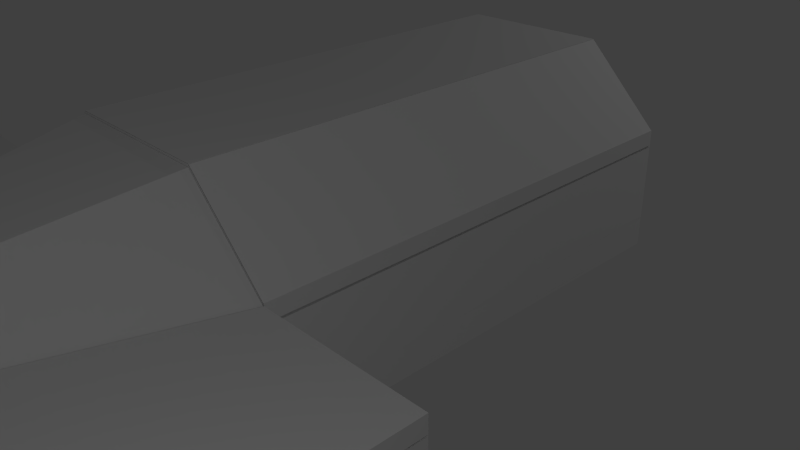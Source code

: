 # Source: spaceship_hull_complete.blend  (saved by Blender 2.72.0; exported with 4.5.12 LTS)
import bpy
from mathutils import Matrix  # noqa: F401  (used for matrix-valued properties, if any)

bpy.ops.wm.read_factory_settings(use_empty=True)
scene = bpy.context.scene
scene.name = 'Scene'

# ---- collections
col_collection_1 = bpy.data.collections.new('Collection 1'); scene.collection.children.link(col_collection_1)

# ---- materials (node trees are filled in below, after node groups)
mat_back_bridge_attach = bpy.data.materials.new('back_bridge_attach')
mat_back_bridge_attach.alpha_threshold = 0.0
mat_back_bridge_attach.use_transparent_shadow = False
mat_back_bridge_attach.roughness = 0.5
mat_cover_dec = bpy.data.materials.new('cover_dec')
mat_cover_dec.alpha_threshold = 0.0
mat_cover_dec.use_transparent_shadow = False
mat_cover_dec.roughness = 0.5
mat_cover_dec.line_color = (0.0, 0.0, 0.0, 1.0)
mat_bridge_cover = bpy.data.materials.new('bridge_cover')
mat_bridge_cover.alpha_threshold = 0.0
mat_bridge_cover.use_transparent_shadow = False
mat_bridge_cover.roughness = 0.5
mat_bridge_cover.line_color = (0.0, 0.0, 0.0, 1.0)

# ---- material node trees

# ---- world
world_world = bpy.data.worlds.new('World'); scene.world = world_world
world_world.color = (0.05088, 0.05088, 0.05088)
world_world.use_sun_shadow = False
world_world.sun_shadow_jitter_overblur = 0.0
world_world.cycles.sampling_method = 'MANUAL'
world_world.cycles.sample_map_resolution = 256

# ---- cameras
cam_camera = bpy.data.cameras.new('Camera')
cam_camera.clip_end = 100.0
cam_camera.lens = 35.0
cam_camera.sensor_width = 32.0
cam_camera.sensor_height = 18.0
cam_camera.ortho_scale = 7.314
cam_camera.dof.focus_distance = 0.0
cam_camera.dof.aperture_fstop = 128.0

# ---- lights
light_lamp_001 = bpy.data.lights.new('Lamp.001', 'POINT')
light_lamp_001.transmission_factor = 0.0
light_lamp_001.cutoff_distance = 30.0
light_lamp_001.energy = 100.0
light_lamp_001.shadow_buffer_clip_start = 1.001
light_lamp_001.shadow_soft_size = 0.1
light_lamp_001.shadow_maximum_resolution = 0.006
light_lamp_001.use_absolute_resolution = True
light_lamp_001.cycles.use_multiple_importance_sampling = False
light_lamp = bpy.data.lights.new('Lamp', 'POINT')
light_lamp.transmission_factor = 0.0
light_lamp.cutoff_distance = 30.0
light_lamp.energy = 100.0
light_lamp.shadow_buffer_clip_start = 1.001
light_lamp.shadow_soft_size = 0.1
light_lamp.shadow_maximum_resolution = 0.006
light_lamp.use_absolute_resolution = True
light_lamp.cycles.use_multiple_importance_sampling = False

# ---- meshes
me_cube_033 = bpy.data.meshes.new('Cube.033')
me_cube_033.from_pydata([(0.9883, 1.0, 19.23), (-1.012, 1.0, 19.23), (-1.042, -1.004, 9.22), (0.7909, -1.004, 9.22)], [], [(3, 0, 1, 2)])
_uv = me_cube_033.uv_layers.new(name='UVMap')
_uv.uv.foreach_set('vector', [0.08374, 0.9995, 0.0, 0.0, 1.0, 0.0005752, 1.0, 1.0])
me_cube_033.materials.append(mat_back_bridge_attach)
me_cube_033.use_remesh_preserve_volume = False
me_cube_033.use_remesh_preserve_attributes = False
me_cube_033.use_mirror_vertex_groups = False
me_cube_033.update()
me_cube_032 = bpy.data.meshes.new('Cube.032')
me_cube_032.from_pydata([(-1.0, 1.0, -1.337), (1.0, 1.0, -1.337), (-1.042, -1.004, 8.663), (0.7909, -1.004, 8.663)], [], [(0, 1, 3, 2)])
_uv = me_cube_032.uv_layers.new(name='UVMap')
_uv.uv.foreach_set('vector', [1.0, 0.9992, 0.0, 1.0, 0.08374, 0.0007329, 1.0, 0.0])
me_cube_032.materials.append(mat_back_bridge_attach)
me_cube_032.use_remesh_preserve_volume = False
me_cube_032.use_remesh_preserve_attributes = False
me_cube_032.use_mirror_vertex_groups = False
me_cube_032.update()
me_cube_031 = bpy.data.meshes.new('Cube.031')
me_cube_031.from_pydata([(0.003271, -1.0, -1.0), (0.00327, -1.0, 1.0), (-0.4982, 1.0, -1.0), (-0.4982, 1.0, 1.0)], [], [(3, 1, 0, 2)])
_uv = me_cube_031.uv_layers.new(name='UVMap')
_uv.uv.foreach_set('vector', [3.278e-07, 1.0, 0.0, 3.18e-07, 1.0, 0.0, 1.0, 1.0])
me_cube_031.materials.append(mat_back_bridge_attach)
me_cube_031.use_remesh_preserve_volume = False
me_cube_031.use_remesh_preserve_attributes = False
me_cube_031.use_mirror_vertex_groups = False
me_cube_031.update()
me_cube_030 = bpy.data.meshes.new('Cube.030')
me_cube_030.from_pydata([(0.003301, -1.0, -1.0), (0.0033, -1.0, 1.0), (0.5023, 1.0, -1.0), (0.5023, 1.0, 1.0)], [], [(1, 3, 2, 0)])
_uv = me_cube_030.uv_layers.new(name='UVMap')
_uv.uv.foreach_set('vector', [1.788e-07, 1.0, 0.0, 3.47e-07, 1.0, 0.0, 1.0, 1.0])
me_cube_030.materials.append(mat_back_bridge_attach)
me_cube_030.use_remesh_preserve_volume = False
me_cube_030.use_remesh_preserve_attributes = False
me_cube_030.use_mirror_vertex_groups = False
me_cube_030.update()
me_cube_029 = bpy.data.meshes.new('Cube.029')
me_cube_029.from_pydata([(1.308, 1.841, -1.0), (1.308, 1.957, 1.0), (1.308, 3.629, -29.01), (1.308, 3.629, 0.988), (1.308, 3.292, -29.01), (1.308, 3.292, -1.011)], [], [(1, 0, 5, 4, 2, 3)])
_uv = me_cube_029.uv_layers.new(name='UVMap')
_uv.uv.foreach_set('vector', [0.06455, 1.0, 0.0, 0.9334, 0.8113, 0.933, 0.8113, 0.0, 1.0, 0.0, 1.0, 0.9996])
me_cube_029.materials.append(mat_back_bridge_attach)
me_cube_029.use_remesh_preserve_volume = False
me_cube_029.use_remesh_preserve_attributes = False
me_cube_029.use_mirror_vertex_groups = False
me_cube_029.update()
me_cube_028 = bpy.data.meshes.new('Cube.028')
me_cube_028.from_pydata([(-1.333, -0.7716, -1.0), (-1.333, -0.6562, 1.0), (-1.333, 1.003, -29.01), (-1.333, 1.003, 0.988), (-1.333, 0.6659, -29.01), (-1.333, 0.6659, -1.011)], [], [(1, 3, 2, 4, 5, 0)])
_uv = me_cube_028.uv_layers.new(name='UVMap')
_uv.uv.foreach_set('vector', [0.06503, 0.0, 1.0, 0.0004006, 1.0, 1.0, 0.8099, 1.0, 0.8099, 0.06701, 0.0, 0.06664])
me_cube_028.materials.append(mat_back_bridge_attach)
me_cube_028.use_remesh_preserve_volume = False
me_cube_028.use_remesh_preserve_attributes = False
me_cube_028.use_mirror_vertex_groups = False
me_cube_028.update()
me_cube_027 = bpy.data.meshes.new('Cube.027')
me_cube_027.from_pydata([(-0.9962, -1.001, 17.01), (1.004, -1.001, 17.01), (-0.9962, -1.001, 19.01), (-1.0, -1.001, -1.0), (-1.0, -1.001, 1.0), (1.0, -1.001, 1.0), (1.798, -1.001, 19.0), (1.798, -1.001, -1.003)], [], [(2, 6, 7, 3, 4, 5, 1, 0)])
_uv = me_cube_027.uv_layers.new(name='UVMap')
_uv.uv.foreach_set('vector', [0.001355, 0.0, 1.0, 0.0005973, 1.0, 1.0, 1.278e-07, 0.9999, 0.0, 0.8999, 0.7147, 0.8999, 0.7161, 0.09994, 0.001355, 0.09994])
me_cube_027.materials.append(mat_back_bridge_attach)
me_cube_027.use_remesh_preserve_volume = False
me_cube_027.use_remesh_preserve_attributes = False
me_cube_027.use_mirror_vertex_groups = False
me_cube_027.update()
me_cube_026 = bpy.data.meshes.new('Cube.026')
me_cube_026.from_pydata([(-1.333, -0.7724, -1.0), (-1.333, -0.6548, 1.0), (-1.333, 1.003, -29.01), (-1.333, 1.003, 0.988), (-1.333, 0.6659, -29.01), (-1.333, 0.6659, -1.011)], [], [(1, 0, 5, 4, 2, 3)])
_uv = me_cube_026.uv_layers.new(name='UVMap')
_uv.uv.foreach_set('vector', [0.06623, 1.0, 0.0, 0.9334, 0.8099, 0.933, 0.8099, 0.0, 1.0, 0.0, 1.0, 0.9996])
me_cube_026.materials.append(mat_back_bridge_attach)
me_cube_026.use_remesh_preserve_volume = False
me_cube_026.use_remesh_preserve_attributes = False
me_cube_026.use_mirror_vertex_groups = False
me_cube_026.update()
me_cube_025 = bpy.data.meshes.new('Cube.025')
me_cube_025.from_pydata([(-1.333, -0.7791, -1.0), (-1.333, -0.6627, 1.0), (-1.333, 1.003, -29.01), (-1.333, 1.003, 0.988), (-1.333, 0.6659, -29.01), (-1.333, 0.6659, -1.011)], [], [(1, 3, 2, 4, 5, 0)])
_uv = me_cube_025.uv_layers.new(name='UVMap')
_uv.uv.foreach_set('vector', [0.06533, 0.0, 1.0, 0.0004006, 1.0, 1.0, 0.8107, 1.0, 0.8107, 0.06701, 0.0, 0.06664])
me_cube_025.materials.append(mat_back_bridge_attach)
me_cube_025.use_remesh_preserve_volume = False
me_cube_025.use_remesh_preserve_attributes = False
me_cube_025.use_mirror_vertex_groups = False
me_cube_025.update()
me_cube_023 = bpy.data.meshes.new('Cube.023')
me_cube_023.from_pydata([(0.8649, -0.8802, 8.422), (0.8684, -0.8802, 9.599), (0.8706, -1.0, 9.009)], [], [(1, 0, 2)])
_uv = me_cube_023.uv_layers.new(name='UVMap')
_uv.uv.foreach_set('vector', [1.0, 0.0, 1.0, 1.0, 0.0, 0.5015])
me_cube_023.materials.append(mat_back_bridge_attach)
me_cube_023.use_remesh_preserve_volume = False
me_cube_023.use_remesh_preserve_attributes = False
me_cube_023.use_mirror_vertex_groups = False
me_cube_023.update()
me_cube_018 = bpy.data.meshes.new('Cube.018')
me_cube_018.from_pydata([(0.8649, -0.8802, 8.422), (0.8684, -0.8802, 9.599), (0.8706, -1.0, 9.009)], [], [(1, 2, 0)])
_uv = me_cube_018.uv_layers.new(name='UVMap')
_uv.uv.foreach_set('vector', [1.0, 1.0, 0.0, 0.4985, 1.0, 0.0])
me_cube_018.materials.append(mat_back_bridge_attach)
me_cube_018.use_remesh_preserve_volume = False
me_cube_018.use_remesh_preserve_attributes = False
me_cube_018.use_mirror_vertex_groups = False
me_cube_018.update()
me_cube_017 = bpy.data.meshes.new('Cube.017')
me_cube_017.from_pydata([(-1.607, -5.738, -1.0), (-1.607, -3.738, -1.0), (-1.607, -5.738, 1.0), (-1.607, -3.738, 1.0)], [], [(2, 3, 1, 0)])
_uv = me_cube_017.uv_layers.new(name='UVMap')
_uv.uv.foreach_set('vector', [1.192e-07, 1.0, 0.0, 4.768e-07, 1.0, 0.0, 1.0, 1.0])
me_cube_017.materials.append(mat_back_bridge_attach)
me_cube_017.use_remesh_preserve_volume = False
me_cube_017.use_remesh_preserve_attributes = False
me_cube_017.use_mirror_vertex_groups = False
me_cube_017.update()
me_cube_016 = bpy.data.meshes.new('Cube.016')
me_cube_016.from_pydata([(-1.607, -5.738, -1.0), (-1.607, -3.738, -1.0), (-1.607, -5.738, 1.0), (-1.607, -3.738, 1.0)], [], [(2, 3, 1, 0)])
_uv = me_cube_016.uv_layers.new(name='UVMap')
_uv.uv.foreach_set('vector', [1.192e-07, 1.0, 0.0, 4.768e-07, 1.0, 0.0, 1.0, 1.0])
me_cube_016.materials.append(mat_back_bridge_attach)
me_cube_016.use_remesh_preserve_volume = False
me_cube_016.use_remesh_preserve_attributes = False
me_cube_016.use_mirror_vertex_groups = False
me_cube_016.update()
me_cube_012 = bpy.data.meshes.new('Cube.012')
me_cube_012.from_pydata([(-0.9964, 1.002, -0.9955), (-11.0, 1.002, 4.004), (-7.002, 1.002, 4.003), (-10.99, 1.002, 14.0), (-1.012, 1.002, 17.01), (0.9883, 1.002, 17.01), (1.0, 1.002, -1.0), (0.9883, 1.002, 19.01), (1.0, 1.002, 1.0), (-1.012, 1.002, 19.01), (-6.943, 1.002, 14.03), (-0.9964, 1.002, 1.003)], [], [(5, 4, 10, 2, 11, 8, 6, 0, 1, 3, 9, 7)])
_uv = me_cube_012.uv_layers.new(name='UVMap')
_uv.uv.foreach_set('vector', [0.9999, 0.1, 0.8331, 0.09995, 0.3385, 0.2488, 0.333, 0.7497, 0.8336, 0.8999, 1.0, 0.9001, 0.9999, 1.0, 0.8334, 0.9997, 0.0, 0.7495, 0.00101, 0.2501, 0.8333, 0.0, 1.0, 6.463e-05])
me_cube_012.materials.append(mat_back_bridge_attach)
me_cube_012.use_remesh_preserve_volume = False
me_cube_012.use_remesh_preserve_attributes = False
me_cube_012.use_mirror_vertex_groups = False
me_cube_012.update()
me_cube_011 = bpy.data.meshes.new('Cube.011')
me_cube_011.from_pydata([(-0.9774, -1.002, 18.99), (-0.9774, -1.002, 17.0), (-6.991, -1.002, 14.0), (-6.991, -1.002, 3.997), (-10.99, -1.002, 14.0), (-10.99, -1.002, 3.997), (-1.0, -1.002, -1.0), (1.0, -1.002, -1.0), (-1.0, -1.002, 1.0), (1.0, -1.002, 1.0), (0.9883, -1.002, 17.01), (0.9883, -1.002, 19.01)], [], [(2, 1, 10, 11, 0, 4, 5, 6, 7, 9, 8, 3)])
_uv = me_cube_011.uv_layers.new(name='UVMap')
_uv.uv.foreach_set('vector', [0.3342, 0.7498, 0.8359, 0.8994, 0.9999, 0.9, 1.0, 1.0, 0.836, 0.999, 0.0005399, 0.7499, 0.0, 0.2501, 0.8331, 6.467e-05, 0.9999, 0.0, 1.0, 0.09995, 0.8332, 0.1, 0.3336, 0.25])
me_cube_011.materials.append(mat_back_bridge_attach)
me_cube_011.use_remesh_preserve_volume = False
me_cube_011.use_remesh_preserve_attributes = False
me_cube_011.use_mirror_vertex_groups = False
me_cube_011.update()
me_cube_010 = bpy.data.meshes.new('Cube.010')
me_cube_010.from_pydata([(-0.9962, -1.001, 17.01), (1.004, -1.001, 17.01), (-0.9962, -1.001, 19.01), (-1.0, -1.001, -1.0), (-1.0, -1.001, 1.0), (1.0, -1.001, 1.0), (1.798, -1.001, 19.0), (1.798, -1.001, -1.003)], [], [(2, 0, 1, 5, 4, 3, 7, 6)])
_uv = me_cube_010.uv_layers.new(name='UVMap')
_uv.uv.foreach_set('vector', [0.001356, 1.0, 0.001356, 0.9001, 0.7161, 0.9001, 0.7147, 0.1001, 0.0, 0.1001, 0.0, 0.0001377, 1.0, 0.0, 1.0, 0.9994])
me_cube_010.materials.append(mat_back_bridge_attach)
me_cube_010.use_remesh_preserve_volume = False
me_cube_010.use_remesh_preserve_attributes = False
me_cube_010.use_mirror_vertex_groups = False
me_cube_010.update()
me_cube_009 = bpy.data.meshes.new('Cube.009')
me_cube_009.from_pydata([(1.189, 1.0, -1.0), (1.189, -1.0, -1.0), (1.189, 1.0, 1.0), (1.189, -1.0, 1.0)], [], [(2, 3, 1, 0)])
_uv = me_cube_009.uv_layers.new(name='UVMap')
_uv.uv.foreach_set('vector', [1.0, 1.0, 0.0, 1.0, 0.0, 5.96e-08, 1.0, 0.0])
me_cube_009.materials.append(mat_back_bridge_attach)
me_cube_009.use_remesh_preserve_volume = False
me_cube_009.use_remesh_preserve_attributes = False
me_cube_009.use_mirror_vertex_groups = False
me_cube_009.update()
me_cube_008 = bpy.data.meshes.new('Cube.008')
me_cube_008.from_pydata([(1.186, 1.0, 17.01), (1.186, -1.0, 17.01), (1.186, 1.0, 19.01), (1.186, -1.0, 19.01)], [], [(2, 3, 1, 0)])
_uv = me_cube_008.uv_layers.new(name='UVMap')
_uv.uv.foreach_set('vector', [0.0, 1.0, 9.537e-07, 0.0, 1.0, 2.98e-08, 1.0, 1.0])
me_cube_008.materials.append(mat_back_bridge_attach)
me_cube_008.use_remesh_preserve_volume = False
me_cube_008.use_remesh_preserve_attributes = False
me_cube_008.use_mirror_vertex_groups = False
me_cube_008.update()
me_cube_007 = bpy.data.meshes.new('Cube.007')
me_cube_007.from_pydata([(-1.035, -1.0, 17.01), (-1.035, 1.0, 17.01), (-1.035, -1.0, 19.01), (-1.035, 1.0, 19.01)], [], [(2, 3, 1, 0)])
_uv = me_cube_007.uv_layers.new(name='UVMap')
_uv.uv.foreach_set('vector', [0.0, 1.0, 0.0, 8.941e-08, 1.0, 0.0, 1.0, 1.0])
me_cube_007.materials.append(mat_back_bridge_attach)
me_cube_007.use_remesh_preserve_volume = False
me_cube_007.use_remesh_preserve_attributes = False
me_cube_007.use_mirror_vertex_groups = False
me_cube_007.update()
me_cube_006 = bpy.data.meshes.new('Cube.006')
me_cube_006.from_pydata([(-1.13, -1.0, -1.0), (-1.13, 1.0, -1.0), (-1.13, -1.0, 1.0), (-1.13, 1.0, 1.0)], [], [(2, 3, 1, 0)])
_uv = me_cube_006.uv_layers.new(name='UVMap')
_uv.uv.foreach_set('vector', [1.192e-07, 1.0, 0.0, 1.192e-07, 1.0, 0.0, 1.0, 1.0])
me_cube_006.materials.append(mat_back_bridge_attach)
me_cube_006.use_remesh_preserve_volume = False
me_cube_006.use_remesh_preserve_attributes = False
me_cube_006.use_mirror_vertex_groups = False
me_cube_006.update()
me_cube_005 = bpy.data.meshes.new('Cube.005')
me_cube_005.from_pydata([(-0.944, -0.9254, -4.291), (-0.944, 0.0746, -4.291), (-0.444, -0.9254, -4.291)], [], [(2, 0, 1)])
_uv = me_cube_005.uv_layers.new(name='UVMap')
_uv.uv.foreach_set('vector', [1.0, 1.0, 0.0, 1.0, 0.0, 0.0])
me_cube_005.materials.append(mat_cover_dec)
me_cube_005.use_remesh_preserve_volume = False
me_cube_005.use_remesh_preserve_attributes = False
me_cube_005.use_mirror_vertex_groups = False
me_cube_005.update()
me_cube_003 = bpy.data.meshes.new('Cube.003')
me_cube_003.from_pydata([(-0.944, -0.9254, -4.291), (-0.944, 0.0746, -4.291), (-0.444, -0.9254, -4.291)], [], [(2, 1, 0)])
_uv = me_cube_003.uv_layers.new(name='UVMap')
_uv.uv.foreach_set('vector', [0.0, 1.0, 1.0, 0.0, 1.0, 1.0])
me_cube_003.materials.append(mat_cover_dec)
me_cube_003.use_remesh_preserve_volume = False
me_cube_003.use_remesh_preserve_attributes = False
me_cube_003.use_mirror_vertex_groups = False
me_cube_003.update()
me_cube_022 = bpy.data.meshes.new('Cube.022')
me_cube_022.from_pydata([(-1.0, -1.0, -1.0), (-1.0, 1.0, -1.0), (-1.0, -1.0, 1.0), (-1.0, 1.0, 1.0), (0.0, -1.0, -1.0), (-5.364e-07, -1.0, 1.0), (-0.5015, 1.0, -1.0), (-0.5015, 1.0, 1.0)], [], [(4, 5, 2, 0), (0, 2, 3, 1), (7, 6, 1, 3), (7, 5, 4, 6), (6, 4, 0, 1), (7, 3, 2, 5)])
_uv = me_cube_022.uv_layers.new(name='UVMap')
_uv.uv.foreach_set('vector', [0.5, 0.9848, 0.5, 0.4924, 0.75, 0.4924, 0.75, 0.9848, 1.0, 0.4924, 0.5, 0.4924, 0.5, 1.321e-07, 1.0, 0.0, 0.3746, 0.5076, 0.3746, 1.0, 0.25, 1.0, 0.25, 0.5076, 1.639e-07, 0.5076, 0.0, 1.761e-07, 0.5, 0.0, 0.5, 0.5076, 0.8746, 0.4924, 1.0, 0.9848, 0.75, 0.9848, 0.75, 0.4924, 0.1246, 1.0, 0.0, 1.0, 2.98e-08, 0.5076, 0.25, 0.5076])
me_cube_022.materials.append(mat_bridge_cover)
me_cube_022.use_remesh_preserve_volume = False
me_cube_022.use_remesh_preserve_attributes = False
me_cube_022.use_mirror_vertex_groups = False
me_cube_022.update()
me_cube_021 = bpy.data.meshes.new('Cube.021')
me_cube_021.from_pydata([(1.0, 1.0, -1.0), (1.0, -1.0, -1.0), (1.0, 1.0, 1.0), (1.0, -1.0, 1.0), (0.005174, -1.0, -1.0), (0.005174, -1.0, 1.0), (0.5042, 1.0, -1.0), (0.5042, 1.0, 1.0)], [], [(0, 2, 3, 1), (1, 3, 5, 4), (2, 0, 6, 7), (5, 7, 6, 4), (0, 1, 4, 6), (2, 7, 5, 3)])
_uv = me_cube_021.uv_layers.new(name='UVMap')
_uv.uv.foreach_set('vector', [1.0, 0.4925, 0.5, 0.4925, 0.5, 0.0, 1.0, 2.935e-08, 0.7487, 0.4925, 0.7487, 0.9849, 0.5, 0.9849, 0.5, 0.4925, 0.3727, 0.5075, 0.3727, 1.0, 0.2487, 1.0, 0.2487, 0.5075, 8.941e-08, 0.5075, 0.0, 1.468e-07, 0.5, 0.0, 0.5, 0.5075, 0.9974, 0.4925, 0.9974, 0.9849, 0.7487, 0.9849, 0.8735, 0.4925, 0.2487, 1.0, 0.1248, 1.0, 0.0, 0.5075, 0.2487, 0.5075])
me_cube_021.materials.append(mat_bridge_cover)
me_cube_021.use_remesh_preserve_volume = False
me_cube_021.use_remesh_preserve_attributes = False
me_cube_021.use_mirror_vertex_groups = False
me_cube_021.update()
me_cube_020 = bpy.data.meshes.new('Cube.020')
me_cube_020.from_pydata([(-6.991, 1.0, 14.0), (-0.9964, 1.0, 1.003), (-0.9964, 1.0, -0.9975), (-1.0, 1.0, 1.0), (-11.0, 1.0, 4.003), (-11.0, 1.0, 4.003), (-7.002, 1.0, 4.003), (-10.99, 1.0, 14.0), (-0.9964, 1.0, -0.9955), (-1.0, 1.0, -1.0), (-6.991, 1.0, 14.0), (-11.0, 1.0, 4.004), (-0.9774, 1.0, 17.0), (-0.9774, 1.0, 18.99), (-0.9774, 1.0, 18.99), (-0.9774, 1.0, 17.0), (-7.002, 1.0, 4.003), (-0.9774, 1.0, 17.0), (-1.0, 1.0, -1.0), (-0.9774, 1.0, 18.99), (-10.94, 1.0, 14.03), (-6.943, 1.0, 14.03), (-10.99, 1.0, 14.0), (-6.943, 1.0, 14.03), (-0.9964, 1.0, -0.9975), (-6.991, 1.0, 14.0), (-7.002, 1.0, 4.003), (-1.012, 1.0, 17.01), (-6.991, 1.0, 3.997), (-10.99, 1.0, 14.0), (-11.0, 1.0, 4.003), (1.0, 1.0, -1.0), (-10.99, 1.0, 3.997), (-7.002, 1.0, 4.003), (-1.0, 1.0, -1.0), (1.0, 1.0, -1.0), (-0.9964, 1.0, -0.9975), (-1.0, 1.0, -1.0), (-1.0, 1.0, 1.0), (1.0, 1.0, 1.0), (-0.9774, 1.0, 17.0), (-10.99, 1.0, 14.0), (-1.012, 1.0, 17.01), (0.9883, 1.0, 17.01), (-6.991, 1.0, 14.0), (-1.012, 1.0, 17.01), (-1.012, 1.0, 19.01), (0.9883, 1.0, 19.01), (0.9883, 1.0, 17.01), (1.0, 1.0, -1.0), (0.9883, 1.0, 19.01), (1.0, 1.0, 1.0), (-0.9774, 1.0, 18.99), (-1.012, 1.0, 19.01), (0.9883, 1.0, 19.01), (-1.0, 1.0, 1.0), (1.0, 1.0, 1.0), (-0.9964, 1.0, -0.9975), (-10.94, 1.0, 14.03), (-10.99, 1.0, 3.997), (-11.0, 1.0, 4.003), (-6.943, 1.0, 14.03), (-0.9774, 1.0, 18.99), (-0.9964, 1.0, 1.003), (-10.94, 1.0, 14.03), (-10.99, 1.0, 14.0), (-6.991, 1.0, 3.997), (0.9883, 1.0, 17.01), (-10.99, 1.0, 3.997), (-11.0, 1.0, 4.003), (-1.012, 1.0, 17.01), (0.9883, 1.0, 17.01), (1.0, 1.0, -1.0), (0.9883, 1.0, 19.01), (1.0, 1.0, 1.0), (-0.9774, 1.0, 18.99), (-1.012, 1.0, 19.01), (-1.0, 1.0, 1.0), (-10.94, 1.0, 14.03), (-10.99, 1.0, 3.997), (-6.943, 1.0, 14.03), (-0.9964, 1.0, 1.003), (-6.991, 1.0, 3.997), (-7.002, 1.0, 4.003), (-0.9964, 1.0, -0.9975), (-1.0, 1.0, -1.0), (-0.9774, 1.0, 17.0), (-10.99, 1.0, 14.0), (-6.991, 1.0, 14.0), (-11.0, 1.0, 4.003), (-1.012, 1.0, 17.01), (0.9883, 1.0, 17.01), (1.0, 1.0, -1.0), (0.9883, 1.0, 19.01), (1.0, 1.0, 1.0), (-0.9774, 1.0, 18.99), (-1.012, 1.0, 19.01), (-1.0, 1.0, 1.0), (-10.94, 1.0, 14.03), (-10.99, 1.0, 3.997), (-6.943, 1.0, 14.03), (-0.9964, 1.0, 1.003), (-6.991, 1.0, 3.997), (-1.042, -1.004, 9.0), (0.7909, -1.004, 9.0)], [(60, 4), (6, 16), (21, 20), (62, 19), (65, 22), (25, 10), (83, 99), (95, 103), (94, 101)], [(56, 51, 55, 3), (31, 49, 51, 56), (75, 40, 86, 95), (29, 32, 68, 65), (14, 52, 58, 20), (50, 48, 71, 73), (39, 35, 31, 56), (23, 61, 12, 17), (80, 78, 98, 100), (20, 58, 61, 23), (9, 18, 49, 31), (34, 38, 3, 9), (43, 47, 54, 67), (7, 0, 44, 41), (66, 59, 79, 82), (40, 80, 100, 86), (37, 77, 97, 85), (49, 18, 37, 72), (42, 43, 67, 27), (53, 50, 73, 76), (63, 24, 36, 81), (30, 26, 33, 69), (52, 12, 40, 75), (45, 53, 76, 70), (70, 76, 96, 90), (46, 53, 45, 42), (58, 52, 75, 78), (24, 30, 69, 36), (42, 45, 48, 43), (17, 12, 52, 14), (43, 48, 50, 47), (0, 66, 82, 44), (35, 34, 9, 31), (29, 7, 59, 32), (47, 50, 53, 46), (28, 66, 0, 25), (5, 30, 24, 2), (3, 55, 18, 9), (51, 49, 72, 74), (2, 24, 63, 1), (14, 20, 64, 62), (6, 26, 30, 5), (38, 39, 56, 3), (5, 2, 57, 60), (25, 0, 7, 29), (32, 59, 66, 28), (1, 63, 26, 6), (12, 61, 80, 40), (26, 63, 81, 33), (48, 45, 70, 71), (59, 7, 41, 79), (61, 58, 78, 80), (18, 55, 77, 37), (55, 51, 74, 77), (96, 93, 91, 90), (95, 86, 100, 98), (101, 84, 89, 83), (97, 94, 92, 85), (41, 44, 88, 87), (76, 73, 93, 96), (74, 72, 92, 94), (82, 79, 99, 102), (36, 69, 89, 84), (79, 41, 87, 99), (78, 75, 95, 98), (71, 70, 90, 91), (77, 74, 94, 97), (44, 82, 102, 88), (73, 71, 91, 93), (72, 37, 85, 92), (69, 33, 83, 89), (81, 36, 84, 101), (33, 81, 101, 83), (100, 83, 89, 98), (86, 103, 88), (103, 99, 85), (103, 101, 83), (88, 103, 83), (98, 89, 103), (103, 96, 98), (91, 93, 104), (103, 86, 91, 104), (104, 93, 96, 103), (85, 97, 103), (94, 97, 103, 104), (85, 92, 104, 103), (104, 92, 94)])
_uv = me_cube_020.uv_layers.new(name='UVMap')
_uv.uv.foreach_set('vector', [0.0, 0.0, 0.0, 0.0, 0.0, 0.0, 0.0, 0.0, 0.0, 0.0, 0.0, 0.0, 0.0, 0.0, 0.0, 0.0, 0.0, 0.0, 0.0, 0.0, 0.0, 0.0, 0.0, 0.0, 0.0, 0.0, 0.0, 0.0, 0.0, 0.0, 0.0, 0.0, 0.0, 0.0, 0.0, 0.0, 0.0, 0.0, 0.0, 0.0, 0.0, 0.0, 0.0, 0.0, 0.0, 0.0, 0.0, 0.0, 0.0, 0.0, 0.0, 0.0, 0.0, 0.0, 0.0, 0.0, 0.0, 0.0, 0.0, 0.0, 0.0, 0.0, 0.0, 0.0, 0.0, 0.0, 0.0, 0.0, 0.0, 0.0, 0.0, 0.0, 0.0, 0.0, 0.0, 0.0, 0.0, 0.0, 0.0, 0.0, 0.0, 0.0, 0.0, 0.0, 0.0, 0.0, 0.0, 0.0, 0.0, 0.0, 0.0, 0.0, 0.0, 0.0, 0.0, 0.0, 0.0, 0.0, 0.0, 0.0, 0.0, 0.0, 0.0, 0.0, 0.0, 0.0, 0.0, 0.0, 0.0, 0.0, 0.0, 0.0, 0.0, 0.0, 0.0, 0.0, 0.0, 0.0, 0.0, 0.0, 0.0, 0.0, 0.0, 0.0, 0.0, 0.0, 0.0, 0.0, 0.0, 0.0, 0.0, 0.0, 0.0, 0.0, 0.0, 0.0, 0.0, 0.0, 0.0, 0.0, 0.0, 0.0, 0.0, 0.0, 0.0, 0.0, 0.0, 0.0, 0.0, 0.0, 0.0, 0.0, 0.0, 0.0, 0.0, 0.0, 0.0, 0.0, 0.0, 0.0, 0.0, 0.0, 0.0, 0.0, 0.0, 0.0, 0.0, 0.0, 0.0, 0.0, 0.0, 0.0, 0.0, 0.0, 0.0, 0.0, 0.0, 0.0, 0.0, 0.0, 0.0, 0.0, 0.0, 0.0, 0.0, 0.0, 0.0, 0.0, 0.0, 0.0, 0.0, 0.0, 0.0, 0.0, 0.0, 0.0, 0.0, 0.0, 0.0, 0.0, 0.0, 0.0, 0.0, 0.0, 0.0, 0.0, 0.0, 0.0, 0.0, 0.0, 0.0, 0.0, 0.0, 0.0, 0.0, 0.0, 0.0, 0.0, 0.0, 0.0, 0.0, 0.0, 0.0, 0.0, 0.0, 0.0, 0.0, 0.0, 0.0, 0.0, 0.0, 0.0, 0.0, 0.0, 0.0, 0.0, 0.0, 0.0, 0.0, 0.0, 0.0, 0.0, 0.0, 0.0, 0.0, 0.0, 0.0, 0.0, 0.0, 0.0, 0.0, 0.0, 0.0, 0.0, 0.0, 0.0, 0.0, 0.0, 0.0, 0.0, 0.0, 0.0, 0.0, 0.0, 0.0, 0.0, 0.0, 0.0, 0.0, 0.0, 0.0, 0.0, 0.0, 0.0, 0.0, 0.0, 0.0, 0.0, 0.0, 0.0, 0.0, 0.0, 0.0, 0.0, 0.0, 0.0, 0.0, 0.0, 0.0, 0.0, 0.0, 0.0, 0.0, 0.0, 0.0, 0.0, 0.0, 0.0, 0.0, 0.0, 0.0, 0.0, 0.0, 0.0, 0.0, 0.0, 0.0, 0.0, 0.0, 0.0, 0.0, 0.0, 0.0, 0.0, 0.0, 0.0, 0.0, 0.0, 0.0, 0.0, 0.0, 0.0, 0.0, 0.0, 0.0, 0.0, 0.0, 0.0, 0.0, 0.0, 0.0, 0.0, 0.0, 0.0, 0.0, 0.0, 0.0, 0.0, 0.0, 0.0, 0.0, 0.0, 0.0, 0.0, 0.0, 0.0, 0.0, 0.0, 0.0, 0.0, 0.0, 0.0, 0.0, 0.0, 0.0, 0.0, 0.0, 0.0, 0.0, 0.0, 0.0, 0.0, 0.0, 0.0, 0.0, 0.0, 0.0, 0.0, 0.0, 0.0, 0.0, 0.0, 0.0, 0.0, 0.0, 0.0, 0.0, 0.0, 0.0, 0.0, 0.0, 0.0, 0.0, 0.0, 0.0, 0.0, 0.0, 0.0, 0.0, 0.0, 0.0, 0.0, 0.0, 0.0, 0.0, 0.0, 0.0, 0.0, 0.0, 0.0, 0.0, 0.0, 0.0, 0.0, 0.0, 0.0, 0.0, 0.0, 0.0, 0.0, 0.0, 0.0, 0.0, 0.0, 0.0, 0.0, 0.0, 0.0, 0.0, 0.0, 0.0, 0.0, 0.0, 0.0, 0.0, 0.0, 0.0, 0.0, 0.0, 0.0, 0.0, 0.0, 0.08075, 1.0, 0.0, 1.0, 7.231e-09, 0.909, 0.08075, 0.909, 0.4052, 0.0, 0.4051, 0.09064, 0.1642, 0.2254, 0.002694, 0.2253, 0.4039, 0.8179, 0.4038, 0.9089, 0.0, 0.6812, 0.1615, 0.6813, 0.4037, 0.818, 0.4845, 0.8181, 0.4844, 0.909, 0.4037, 0.909, 0.0, 0.0, 0.0, 0.0, 0.0, 0.0, 0.0, 0.0, 0.0, 0.0, 0.0, 0.0, 0.0, 0.0, 0.0, 0.0, 0.0, 0.0, 0.0, 0.0, 0.0, 0.0, 0.0, 0.0, 0.0, 0.0, 0.0, 0.0, 0.0, 0.0, 0.0, 0.0, 0.0, 0.0, 0.0, 0.0, 0.0, 0.0, 0.0, 0.0, 0.0, 0.0, 0.0, 0.0, 0.0, 0.0, 0.0, 0.0, 0.0, 0.0, 0.0, 0.0, 0.0, 0.0, 0.0, 0.0, 0.0, 0.0, 0.0, 0.0, 0.0, 0.0, 0.0, 0.0, 0.0, 0.0, 0.0, 0.0, 0.0, 0.0, 0.0, 0.0, 0.0, 0.0, 0.0, 0.0, 0.0, 0.0, 0.0, 0.0, 0.0, 0.0, 0.0, 0.0, 0.0, 0.0, 0.0, 0.0, 0.0, 0.0, 0.0, 0.0, 0.0, 0.0, 0.0, 0.0, 0.0, 0.0, 0.0, 0.0, 0.0, 0.0, 0.0, 0.0, 0.0, 0.0, 0.0, 0.0, 0.0, 0.0, 0.0, 0.0, 0.0, 0.0, 0.0, 0.0, 0.0, 0.0, 0.0, 0.0, 0.1642, 0.2254, 0.1615, 0.6813, 0.0, 0.6812, 0.002694, 0.2253, 0.4051, 0.09064, 0.4069, 0.4542, 0.1622, 0.2268, 0.8926, 0.4548, 0.4849, 0.2276, 0.8876, 5.158e-05, 0.4069, 0.4542, 0.4039, 0.8179, 0.1615, 0.6813, 0.1622, 0.2268, 0.4069, 0.4542, 0.1615, 0.6813, 0.4871, 0.6837, 0.4845, 0.2278, 0.8926, 0.4548, 0.8926, 0.4548, 0.8876, 0.91, 0.4871, 0.6837, 0.9682, 0.5531, 0.9841, 0.4639, 0.9841, 0.9282, 0.4069, 0.4542, 0.4051, 0.09064, 0.4845, 0.09006, 0.4809, 0.4543, 0.9665, 0.4547, 0.9682, 0.9099, 0.8876, 0.91, 0.8926, 0.4548, 1.0, 0.9277, 0.9841, 0.8385, 1.0, 0.4639, 0.4845, 0.8181, 0.4037, 0.818, 0.4069, 0.4542, 0.4809, 0.4543, 0.8876, 5.158e-05, 0.9682, 0.0, 0.9665, 0.4547, 0.8926, 0.4548, 0.9841, 0.0, 0.9841, 0.4639, 0.9682, 0.3747])
me_cube_020.materials.append(mat_bridge_cover)
me_cube_020.use_remesh_preserve_volume = False
me_cube_020.use_remesh_preserve_attributes = False
me_cube_020.use_mirror_vertex_groups = False
me_cube_020.update()
me_cube_019 = bpy.data.meshes.new('Cube.019')
me_cube_019.from_pydata([(-1.0, -1.0, -1.0), (-1.0, 1.0, -1.0), (1.0, 1.0, -1.0), (1.0, -1.0, -1.0), (-1.0, -1.0, 1.0), (-1.0, 1.0, 1.0), (1.0, 1.0, 1.0), (1.0, -1.0, 1.0), (-1.0, -5.738, -1.0), (-1.0, -3.738, -1.0), (1.0, -3.738, -1.0), (1.0, -5.738, -1.0), (-1.0, -5.738, 1.0), (-1.0, -3.738, 1.0), (1.0, -3.738, 1.0), (1.0, -5.738, 1.0), (-1.0, -5.744, -29.09), (-1.0, 1.009, -29.09), (1.0, 1.009, -29.09), (1.0, -5.744, -29.09), (-1.0, -5.744, -27.09), (-1.0, 1.009, -27.09), (1.0, 1.009, -27.09), (1.0, -5.744, -27.09), (-1.0, 1.003, -29.01), (-1.0, 1.003, 0.988), (1.0, 1.003, 0.988), (1.0, 1.003, -29.01), (-1.0, 0.6659, -29.01), (-1.0, 0.6659, 0.988), (1.0, 0.6659, 0.988), (1.0, 0.6659, -29.01), (-0.9962, -5.406, -29.01), (-0.9962, -5.406, 0.988), (1.004, -5.406, 0.988), (1.004, -5.406, -29.01), (-0.9962, -5.744, -29.01), (-0.9962, -5.744, 0.988), (1.004, -5.744, 0.988), (1.004, -5.744, -29.01)], [], [(4, 5, 1, 0), (5, 6, 2, 1), (6, 7, 3, 2), (7, 4, 0, 3), (0, 1, 2, 3), (7, 6, 5, 4), (12, 13, 9, 8), (13, 14, 10, 9), (14, 15, 11, 10), (15, 12, 8, 11), (8, 9, 10, 11), (15, 14, 13, 12), (20, 21, 17, 16), (21, 22, 18, 17), (22, 23, 19, 18), (23, 20, 16, 19), (16, 17, 18, 19), (23, 22, 21, 20), (28, 29, 25, 24), (29, 30, 26, 25), (30, 31, 27, 26), (31, 28, 24, 27), (24, 25, 26, 27), (31, 30, 29, 28), (36, 37, 33, 32), (37, 38, 34, 33), (38, 39, 35, 34), (39, 36, 32, 35), (32, 33, 34, 35), (39, 38, 37, 36)])
_uv = me_cube_019.uv_layers.new(name='UVMap')
_uv.uv.foreach_set('vector', [0.6916, 0.4251, 0.6916, 0.3584, 0.8069, 0.3584, 0.8069, 0.4251, 0.5764, 0.2918, 0.5764, 0.2251, 0.6916, 0.2251, 0.6916, 0.2918, 0.4611, 0.5169, 0.4611, 0.4502, 0.5764, 0.4502, 0.5764, 0.5169, 0.6916, 0.2918, 0.8069, 0.2918, 0.8069, 0.3584, 0.6916, 0.3584, 1.0, 0.2, 1.0, 0.2667, 0.8847, 0.2667, 0.8847, 0.2, 0.6916, 0.4251, 0.8069, 0.4251, 0.8069, 0.4918, 0.6916, 0.4918, 0.6916, 0.2918, 0.6916, 0.2251, 0.8069, 0.2251, 0.8069, 0.2918, 0.5764, 0.4251, 0.5764, 0.3584, 0.6916, 0.3584, 0.6916, 0.4251, 0.8847, 0.3333, 0.8847, 0.2667, 1.0, 0.2667, 1.0, 0.3333, 0.5764, 0.2918, 0.6916, 0.2918, 0.6916, 0.3584, 0.5764, 0.3584, 0.8847, 0.2, 0.8847, 0.1333, 1.0, 0.1333, 1.0, 0.2, 1.0, 0.06667, 1.0, 0.1333, 0.8847, 0.1333, 0.8847, 0.06667, 0.5764, 0.2251, 0.5764, 0.0, 0.6916, 0.0, 0.6916, 0.2251, 0.6916, 0.4918, 0.8069, 0.4918, 0.8069, 0.5584, 0.6916, 0.5584, 0.6916, 0.2251, 0.6916, 0.0, 0.8069, 0.0, 0.8069, 0.2251, 0.8847, 0.0, 1.0, 0.0, 1.0, 0.06667, 0.8847, 0.06667, 0.4611, 0.2251, 0.4611, 0.0, 0.5764, 7.947e-09, 0.5764, 0.2251, 0.4611, 0.4502, 0.4611, 0.2251, 0.5764, 0.2251, 0.5764, 0.4502, 0.8458, 0.0, 0.8458, 1.0, 0.8264, 1.0, 0.8264, 0.0, 0.6722, 0.4918, 0.6722, 0.4251, 0.6916, 0.4251, 0.6916, 0.4918, 0.8653, 1.0, 0.8653, 0.0, 0.8847, 0.0, 0.8847, 1.0, 0.6722, 0.4251, 0.6722, 0.4918, 0.6527, 0.4918, 0.6527, 0.4251, 0.3458, 1.0, 0.3458, 0.0, 0.4611, 9.934e-09, 0.4611, 1.0, 0.1153, 1.0, 0.1153, 3.974e-09, 0.2305, 0.0, 0.2305, 1.0, 0.8069, 1.0, 0.8069, 0.0, 0.8264, 0.0, 0.8264, 1.0, 0.6527, 0.4251, 0.6527, 0.4918, 0.6333, 0.4918, 0.6333, 0.4251, 0.8458, 1.0, 0.8458, 0.0, 0.8653, 0.0, 0.8653, 1.0, 0.6138, 0.4918, 0.6138, 0.4251, 0.6333, 0.4251, 0.6333, 0.4918, 0.2305, 1.0, 0.2305, 0.0, 0.3458, 1.192e-08, 0.3458, 1.0, 1.512e-07, 1.0, 0.0, 3.974e-09, 0.1153, 0.0, 0.1153, 1.0])
me_cube_019.materials.append(mat_bridge_cover)
me_cube_019.use_remesh_preserve_volume = False
me_cube_019.use_remesh_preserve_attributes = False
me_cube_019.use_mirror_vertex_groups = False
me_cube_019.update()
me_cube_015 = bpy.data.meshes.new('Cube.015')
me_cube_015.from_pydata([(1.0, 1.0, -1.0), (1.0, -1.0, -1.0), (-1.0, -1.0, -1.0), (-1.0, 1.0, -1.0), (1.0, 1.0, 1.0), (1.0, -1.0, 1.0), (-1.0, -1.0, 1.0), (-1.0, 1.0, 1.0)], [], [(0, 1, 2, 3), (4, 7, 6, 5), (0, 4, 5, 1), (1, 5, 6, 2), (2, 6, 7, 3), (4, 0, 3, 7)])
_uv = me_cube_015.uv_layers.new(name='UVMap')
_uv.uv.foreach_set('vector', [1.987e-08, 0.6667, 0.3333, 0.6667, 0.3333, 1.0, 0.0, 1.0, 0.3333, 0.3333, 0.3333, 0.6667, 4.967e-08, 0.6667, 0.0, 0.3333, 0.6667, 0.3333, 0.3333, 0.3333, 0.3333, 0.0, 0.6667, 1.987e-08, 2.98e-08, 0.3333, 0.0, 1.291e-07, 0.3333, 0.0, 0.3333, 0.3333, 1.0, 0.3333, 0.6667, 0.3333, 0.6667, 8.941e-08, 1.0, 0.0, 0.3333, 0.3333, 0.6667, 0.3333, 0.6667, 0.6667, 0.3333, 0.6667])
me_cube_015.materials.append(mat_bridge_cover)
me_cube_015.use_remesh_preserve_volume = False
me_cube_015.use_remesh_preserve_attributes = False
me_cube_015.use_mirror_vertex_groups = False
me_cube_015.update()
me_cube_004 = bpy.data.meshes.new('Cube.004')
me_cube_004.from_pydata([(-0.9964, -1.0, 1.003), (-0.9964, 1.0, 1.003), (-0.9964, 1.0, -0.9975), (-0.9964, -1.0, -0.9975), (-11.0, -1.0, 4.003), (-11.0, 1.0, 4.003), (-7.002, 1.0, 4.003), (-7.002, -1.0, 4.003), (-0.9964, 1.0, -0.9955), (-0.9964, -1.0, -0.9955), (-11.0, -1.0, 4.004), (-11.0, 1.0, 4.004), (-0.9774, -1.0, 18.99), (-0.9774, 1.0, 18.99), (-0.9774, 1.0, 18.99), (-0.9774, 1.0, 17.0), (-0.9774, -1.0, 17.0), (-0.9774, 1.0, 17.0), (-0.9774, -1.0, 17.0), (-10.94, -1.0, 14.03), (-10.94, 1.0, 14.03), (-6.943, 1.0, 14.03), (-6.943, -1.0, 14.03), (-6.943, 1.0, 14.03), (-6.943, -1.0, 14.03), (-6.991, 1.0, 14.0), (-6.991, -1.0, 14.0), (-6.991, -1.0, 3.997), (-6.991, 1.0, 3.997), (-10.99, 1.0, 14.0), (-10.99, -1.0, 14.0), (-10.99, -1.0, 3.997), (-10.99, 1.0, 3.997), (-1.0, -1.0, -1.0), (-1.0, 1.0, -1.0), (1.0, 1.0, -1.0), (1.0, -1.0, -1.0), (-1.0, -1.0, 1.0), (-1.0, 1.0, 1.0), (1.0, 1.0, 1.0), (1.0, -1.0, 1.0), (-1.012, -1.0, 17.01), (-1.012, 1.0, 17.01), (0.9883, 1.0, 17.01), (0.9883, -1.0, 17.01), (-1.012, -1.0, 19.01), (-1.012, 1.0, 19.01), (0.9883, 1.0, 19.01), (0.9883, -1.0, 19.01)], [(10, 11), (9, 8), (12, 13), (15, 16)], [(0, 1, 6, 7), (3, 2, 1, 0), (1, 2, 5, 6), (2, 3, 4, 5), (7, 6, 5, 4), (3, 0, 7, 4), (19, 20, 21, 22), (12, 19, 24, 18), (14, 17, 23, 20), (23, 17, 18, 24), (20, 19, 12, 14), (25, 26, 27, 28), (29, 32, 31, 30), (25, 29, 30, 26), (26, 30, 31, 27), (27, 31, 32, 28), (29, 25, 28, 32), (37, 38, 34, 33), (38, 39, 35, 34), (39, 40, 36, 35), (40, 37, 33, 36), (33, 34, 35, 36), (40, 39, 38, 37), (45, 46, 42, 41), (46, 47, 43, 42), (47, 48, 44, 43), (48, 45, 41, 44), (41, 42, 43, 44), (48, 47, 46, 45)])
_uv = me_cube_004.uv_layers.new(name='UVMap')
_uv.uv.foreach_set('vector', [0.7299, 0.4844, 0.633, 0.4844, 0.633, 0.1885, 0.7299, 0.1885, 0.8269, 0.624, 0.8269, 0.7186, 0.7299, 0.7186, 0.7299, 0.624, 0.7299, 0.04231, 0.8166, 0.0, 0.8166, 0.5293, 0.73, 0.36, 0.5361, 3.667e-08, 0.633, 0.0, 0.633, 0.4931, 0.5361, 0.4931, 0.7299, 0.1885, 0.633, 0.1885, 0.633, 0.0, 0.7299, 9.026e-08, 0.5361, 0.5215, 0.4433, 0.4943, 0.3876, 0.1813, 0.4433, 0.0, 0.7299, 0.6729, 0.633, 0.6729, 0.633, 0.4844, 0.7299, 0.4844, 0.1834, 0.4732, 0.1834, 1.0, 0.09699, 0.8305, 0.09691, 0.5153, 1.0, 0.5268, 0.9135, 0.4847, 0.9136, 0.1695, 1.0, 0.0, 0.2803, 0.7416, 0.2803, 0.4732, 0.3772, 0.4732, 0.3772, 0.7416, 0.1834, 0.4732, 0.2803, 0.4732, 0.2803, 0.9215, 0.1834, 0.9215, 0.09691, 0.9465, 0.0, 0.9465, 1.444e-08, 0.4732, 0.09691, 0.4732, 0.8166, 0.4732, 0.8166, 1.354e-07, 0.9135, 0.0, 0.9135, 0.4732, 0.5361, 0.6816, 0.5361, 0.4931, 0.633, 0.4931, 0.633, 0.6816, 0.0, 0.0, 0.1938, 2.257e-07, 0.1938, 0.4732, 2.311e-08, 0.4732, 0.4845, 0.5215, 0.4845, 0.71, 0.3876, 0.71, 0.3876, 0.5215, 0.1938, 0.0, 0.3876, 9.026e-08, 0.3876, 0.4732, 0.1938, 0.4732, 0.633, 0.8622, 0.633, 0.7676, 0.7299, 0.7676, 0.7299, 0.8622, 0.3876, 0.71, 0.4845, 0.71, 0.4845, 0.8047, 0.3876, 0.8047, 0.2803, 0.8362, 0.2803, 0.7416, 0.3772, 0.7416, 0.3772, 0.8362, 0.7299, 0.7186, 0.8269, 0.7186, 0.8269, 0.8133, 0.7299, 0.8133, 0.8269, 0.7186, 0.8269, 0.624, 0.9234, 0.624, 0.9234, 0.7186, 0.3876, 0.8993, 0.3876, 0.8047, 0.4841, 0.8047, 0.4841, 0.8993, 0.5361, 0.8708, 0.5361, 0.7762, 0.633, 0.7762, 0.633, 0.8708, 0.633, 0.6729, 0.7299, 0.6729, 0.7299, 0.7676, 0.633, 0.7676, 0.7299, 0.624, 0.7299, 0.5293, 0.8269, 0.5293, 0.8269, 0.624, 0.5361, 0.6816, 0.633, 0.6816, 0.633, 0.7762, 0.5361, 0.7762, 0.8269, 0.8133, 0.8269, 0.7186, 0.9234, 0.7186, 0.9234, 0.8133, 0.8269, 0.624, 0.8269, 0.5293, 0.9234, 0.5293, 0.9234, 0.624])
me_cube_004.materials.append(mat_bridge_cover)
me_cube_004.use_remesh_preserve_volume = False
me_cube_004.use_remesh_preserve_attributes = False
me_cube_004.use_mirror_vertex_groups = False
me_cube_004.update()
me_cube_001 = bpy.data.meshes.new('Cube.001')
me_cube_001.from_pydata([(-0.9962, -1.0, 17.01), (-0.9962, 1.0, 17.01), (1.004, 1.0, 17.01), (1.004, -1.0, 17.01), (-0.9962, -1.0, 19.01), (-0.9962, 1.0, 19.01), (1.004, 1.0, 19.01), (1.004, -1.0, 19.01), (-1.0, -1.0, -1.0), (-1.0, 1.0, -1.0), (1.0, 1.0, -1.0), (1.0, -1.0, -1.0), (-1.0, -1.0, 1.0), (-1.0, 1.0, 1.0), (1.0, 1.0, 1.0), (1.0, -1.0, 1.0), (1.798, 1.0, 19.0), (1.798, -1.0, 19.0), (1.798, -1.0, -1.003), (1.798, 1.0, -1.003), (0.9982, 1.0, 19.0), (0.9982, -1.0, 19.0), (0.9982, -1.0, -1.003), (0.9982, 1.0, -1.003), (-0.9962, -1.0, 17.01), (1.004, -1.0, 17.01), (-0.9962, -1.0, 19.01), (-1.0, -1.0, -1.0), (-1.0, -1.0, 1.0), (1.0, -1.0, 1.0), (1.798, -1.0, 19.0), (1.798, -1.0, -1.003)], [(24, 26), (24, 25), (27, 28), (29, 28), (30, 31)], [(4, 5, 1, 0), (5, 6, 2, 1), (6, 7, 3, 2), (7, 4, 0, 3), (0, 1, 2, 3), (7, 6, 5, 4), (12, 13, 9, 8), (13, 14, 10, 9), (14, 15, 11, 10), (15, 12, 8, 11), (8, 9, 10, 11), (15, 14, 13, 12), (16, 17, 18, 19), (20, 23, 22, 21), (16, 20, 21, 17), (17, 21, 22, 18), (18, 22, 23, 19), (20, 16, 19, 23)])
_uv = me_cube_001.uv_layers.new(name='UVMap')
_uv.uv.foreach_set('vector', [0.4828, 0.5, 0.4828, 0.4, 0.6552, 0.4, 0.6552, 0.5, 0.4828, 0.0, 0.6552, 0.0, 0.6552, 0.1, 0.4828, 0.1, 0.6552, 0.2, 0.4828, 0.2, 0.4828, 0.1, 0.6552, 0.1, 0.4828, 0.3, 0.4828, 0.2, 0.6552, 0.2, 0.6552, 0.3, 0.8276, 0.1, 0.8276, 1.192e-08, 1.0, 0.0, 1.0, 0.1, 0.6552, 0.5, 0.6552, 0.4, 0.8276, 0.4, 0.8276, 0.5, 0.6552, 0.4, 0.6552, 0.3, 0.8276, 0.3, 0.8276, 0.4, 0.6552, 0.1, 0.6552, 5.96e-09, 0.8276, 0.0, 0.8276, 0.1, 0.4828, 0.4, 0.4828, 0.3, 0.6552, 0.3, 0.6552, 0.4, 0.6552, 0.1, 0.8276, 0.1, 0.8276, 0.2, 0.6552, 0.2, 0.8276, 0.2, 0.8276, 0.1, 1.0, 0.1, 1.0, 0.2, 0.6552, 0.3, 0.6552, 0.2, 0.8276, 0.2, 0.8276, 0.3, 0.3448, 1.0, 0.1724, 1.0, 0.1724, 0.0, 0.3448, 2.384e-07, 1.747e-07, 1.0, 0.0, 2.503e-07, 0.1724, 0.0, 0.1724, 1.0, 0.8276, 0.3, 0.8966, 0.3, 0.8966, 0.4, 0.8276, 0.4, 0.3448, 0.0, 0.4138, 3.815e-07, 0.4138, 1.0, 0.3448, 1.0, 0.8966, 0.3, 0.8276, 0.3, 0.8276, 0.2, 0.8966, 0.2, 0.4828, 1.0, 0.4138, 1.0, 0.4138, 1.371e-07, 0.4828, 0.0])
me_cube_001.materials.append(mat_bridge_cover)
me_cube_001.use_remesh_preserve_volume = False
me_cube_001.use_remesh_preserve_attributes = False
me_cube_001.use_mirror_vertex_groups = False
me_cube_001.update()

# ---- objects
ob_backlamp = bpy.data.objects.new('BackLamp', light_lamp_001)
ob_back_slope_right_cover_attach = bpy.data.objects.new('back_slope_right_cover_attach', me_cube_033)
ob_back_slope_left_cover_attach = bpy.data.objects.new('back_slope_left_cover_attach', me_cube_032)
ob_left_cover_back_slope_attach = bpy.data.objects.new('left_cover_back_slope_attach', me_cube_031)
ob_right_cover_back_slope_attach = bpy.data.objects.new('right_cover_back_slope_attach', me_cube_030)
ob_left_cover_back_attach = bpy.data.objects.new('left_cover_back_attach', me_cube_029)
ob_right_cover_back_attach = bpy.data.objects.new('right_cover_back_attach', me_cube_028)
ob_back_bridge_attach = bpy.data.objects.new('back_bridge_attach', me_cube_027)
ob_back_right_cover_attach = bpy.data.objects.new('back_right_cover_attach', me_cube_026)
ob_back_left_cover_attach = bpy.data.objects.new('back_left_cover_attach', me_cube_025)
ob_back_back_slope_point_attach = bpy.data.objects.new('back_back_slope_point_attach', me_cube_023)
ob_back_slope_back_point_attach = bpy.data.objects.new('back_slope_back_point_attach', me_cube_018)
ob_back_back_slope_left_attach = bpy.data.objects.new('back_back_slope_left_attach', me_cube_017)
ob_back_back_slope_right_attach = bpy.data.objects.new('back_back_slope_right_attach', me_cube_016)
ob_back_slope_bridge_cover_attach = bpy.data.objects.new('back_slope_bridge_cover_attach', me_cube_012)
ob_bridge_cover_back_slope_attach = bpy.data.objects.new('bridge_cover_back_slope_attach', me_cube_011)
ob_bridge_back_attach = bpy.data.objects.new('bridge_back_attach', me_cube_010)
ob_bridge_cover_bridge_left_attach = bpy.data.objects.new('bridge_cover_bridge_left_attach', me_cube_009)
ob_bridge_cover_bridge_right_attach = bpy.data.objects.new('bridge_cover_bridge_right_attach', me_cube_008)
ob_bridge_bridge_cover_right_attach = bpy.data.objects.new('bridge_bridge_cover_right_attach', me_cube_007)
ob_bridge_bridge_cover_left_attach = bpy.data.objects.new('bridge_bridge_cover_left_attach', me_cube_006)
ob_right_cover_dec = bpy.data.objects.new('right_cover_dec', me_cube_005)
ob_left_cover_dec = bpy.data.objects.new('left_cover_dec', me_cube_003)
ob_left_cover = bpy.data.objects.new('left_cover', me_cube_022)
ob_right_cover = bpy.data.objects.new('right_cover', me_cube_021)
ob_back_slope = bpy.data.objects.new('back_slope', me_cube_020)
ob_back_wall = bpy.data.objects.new('back_wall', me_cube_019)
ob_back_bottom = bpy.data.objects.new('back_bottom', me_cube_015)
ob_bridge_cover = bpy.data.objects.new('bridge_cover', me_cube_004)
ob_bridge = bpy.data.objects.new('bridge', me_cube_001)
ob_lamp = bpy.data.objects.new('Lamp', light_lamp)
ob_camera = bpy.data.objects.new('Camera', cam_camera)

# ---- transforms, parenting, visibility, modifiers, constraints
ob_backlamp.location = (6.568, -6.433, 5.904)
ob_backlamp.rotation_euler = (0.6503, 0.05522, 1.866)
ob_backlamp.lock_rotations_4d = False
ob_backlamp.empty_display_type = 'ARROWS'
ob_backlamp.color = (0.0, 0.0, 0.0, 0.0)
ob_backlamp.lineart.crease_threshold = 0.0
ob_back_slope_right_cover_attach.location = (-1.834, -6.009, 1.298)
ob_back_slope_right_cover_attach.rotation_euler = (-0.0, 1.571, 0.0)
ob_back_slope_right_cover_attach.scale = (0.1, 3.0, 0.2)
ob_back_slope_right_cover_attach.lineart.crease_threshold = 0.0
ob_back_slope_left_cover_attach.location = (-1.745, -6.009, 1.298)
ob_back_slope_left_cover_attach.rotation_euler = (-0.0, 1.571, 0.0)
ob_back_slope_left_cover_attach.scale = (0.1, 3.0, 0.2)
ob_back_slope_left_cover_attach.lineart.crease_threshold = 0.0
ob_left_cover_back_slope_attach.location = (0.0, -6.009, 1.311)
ob_left_cover_back_slope_attach.scale = (4.0, 3.0, 0.09667)
ob_left_cover_back_slope_attach.lock_rotations_4d = False
ob_left_cover_back_slope_attach.empty_display_type = 'ARROWS'
ob_left_cover_back_slope_attach.lineart.crease_threshold = 0.0
ob_right_cover_back_slope_attach.location = (0.0, -6.009, 1.311)
ob_right_cover_back_slope_attach.scale = (4.0, 3.0, 0.09667)
ob_right_cover_back_slope_attach.lock_rotations_4d = False
ob_right_cover_back_slope_attach.empty_display_type = 'ARROWS'
ob_right_cover_back_slope_attach.lineart.crease_threshold = 0.0
ob_left_cover_back_attach.location = (0.3027, -3.207, 1.869)
ob_left_cover_back_attach.rotation_euler = (-1.571, 7.854, 0.0)
ob_left_cover_back_attach.scale = (0.5, 1.185, 0.2)
ob_left_cover_back_attach.lineart.crease_threshold = 0.0
ob_right_cover_back_attach.location = (2.81, -3.207, 1.869)
ob_right_cover_back_attach.rotation_euler = (-1.571, 4.712, 0.0)
ob_right_cover_back_attach.scale = (0.5, 1.185, 0.2)
ob_right_cover_back_attach.lineart.crease_threshold = 0.0
ob_back_bridge_attach.location = (-1.799, 0.002133, 0.6991)
ob_back_bridge_attach.rotation_euler = (-0.0, 1.571, 0.0)
ob_back_bridge_attach.scale = (0.5, 3.0, 0.2)
ob_back_bridge_attach.lineart.crease_threshold = 0.0
ob_back_right_cover_attach.location = (2.81, -3.207, 1.877)
ob_back_right_cover_attach.rotation_euler = (-1.571, 4.712, 0.0)
ob_back_right_cover_attach.scale = (0.5, 1.185, 0.2)
ob_back_right_cover_attach.lineart.crease_threshold = 0.0
ob_back_left_cover_attach.location = (-2.809, -3.207, 0.5349)
ob_back_left_cover_attach.rotation_euler = (-1.571, 1.571, 0.0)
ob_back_left_cover_attach.scale = (0.5, 1.185, 0.2)
ob_back_left_cover_attach.lineart.crease_threshold = 0.0
ob_back_back_slope_point_attach.location = (-1.799, -6.009, 1.292)
ob_back_back_slope_point_attach.rotation_euler = (-0.0, 1.571, 0.0)
ob_back_back_slope_point_attach.scale = (0.1, 3.0, 0.2)
ob_back_back_slope_point_attach.lineart.crease_threshold = 0.0
ob_back_slope_back_point_attach.location = (-1.799, -6.009, 1.298)
ob_back_slope_back_point_attach.rotation_euler = (-0.0, 1.571, 0.0)
ob_back_slope_back_point_attach.scale = (0.1, 3.0, 0.2)
ob_back_slope_back_point_attach.lineart.crease_threshold = 0.0
ob_back_back_slope_left_attach.location = (-2.734, -3.207, 0.402)
ob_back_back_slope_left_attach.rotation_euler = (-1.571, 1.571, 0.0)
ob_back_back_slope_left_attach.scale = (0.5, 0.1929, 0.2)
ob_back_back_slope_left_attach.lineart.crease_threshold = 0.0
ob_back_back_slope_right_attach.location = (0.9103, -3.207, 0.402)
ob_back_back_slope_right_attach.rotation_euler = (-1.571, 1.571, 0.0)
ob_back_back_slope_right_attach.scale = (0.5, 0.1929, 0.2)
ob_back_back_slope_right_attach.lineart.crease_threshold = 0.0
ob_back_slope_bridge_cover_attach.location = (-1.799, -6.009, 1.298)
ob_back_slope_bridge_cover_attach.rotation_euler = (-0.0, 1.571, 0.0)
ob_back_slope_bridge_cover_attach.scale = (0.1, 3.0, 0.2)
ob_back_slope_bridge_cover_attach.lineart.crease_threshold = 0.0
ob_bridge_cover_back_slope_attach.location = (-1.799, 0.0, 1.323)
ob_bridge_cover_back_slope_attach.rotation_euler = (-0.0, 1.571, 0.0)
ob_bridge_cover_back_slope_attach.scale = (0.1, 3.0, 0.2)
ob_bridge_cover_back_slope_attach.lineart.crease_threshold = 0.0
ob_bridge_back_attach.location = (-1.799, 0.0, 0.6991)
ob_bridge_back_attach.rotation_euler = (-0.0, 1.571, 0.0)
ob_bridge_back_attach.scale = (0.5, 3.0, 0.2)
ob_bridge_back_attach.lineart.crease_threshold = 0.0
ob_bridge_cover_bridge_left_attach.location = (-1.799, 0.0, 1.323)
ob_bridge_cover_bridge_left_attach.rotation_euler = (-0.0, 1.571, 0.0)
ob_bridge_cover_bridge_left_attach.scale = (0.1, 3.0, 0.2)
ob_bridge_cover_bridge_left_attach.lineart.crease_threshold = 0.0
ob_bridge_cover_bridge_right_attach.location = (-1.799, 0.0, 1.323)
ob_bridge_cover_bridge_right_attach.rotation_euler = (-0.0, 1.571, 0.0)
ob_bridge_cover_bridge_right_attach.scale = (0.1, 3.0, 0.2)
ob_bridge_cover_bridge_right_attach.lineart.crease_threshold = 0.0
ob_bridge_bridge_cover_right_attach.location = (-1.799, 0.0, 0.6991)
ob_bridge_bridge_cover_right_attach.rotation_euler = (-0.0, 1.571, 0.0)
ob_bridge_bridge_cover_right_attach.scale = (0.5, 3.0, 0.2)
ob_bridge_bridge_cover_right_attach.lineart.crease_threshold = 0.0
ob_bridge_bridge_cover_left_attach.location = (-1.799, 0.0, 0.6613)
ob_bridge_bridge_cover_left_attach.rotation_euler = (-0.0, 1.571, 0.0)
ob_bridge_bridge_cover_left_attach.scale = (0.5, 3.0, 0.2)
ob_bridge_bridge_cover_left_attach.lineart.crease_threshold = 0.0
ob_right_cover_dec.location = (-0.03333, -5.997, 1.031)
ob_right_cover_dec.rotation_euler = (-0.0, 3.142, -0.0)
ob_right_cover_dec.scale = (4.0, 3.0, 0.09667)
ob_right_cover_dec.lock_rotations_4d = False
ob_right_cover_dec.empty_display_type = 'ARROWS'
ob_right_cover_dec.lineart.crease_threshold = 0.0
ob_left_cover_dec.location = (0.0, -6.009, 1.878)
ob_left_cover_dec.scale = (4.0, 3.0, 0.09667)
ob_left_cover_dec.lock_rotations_4d = False
ob_left_cover_dec.empty_display_type = 'ARROWS'
ob_left_cover_dec.lineart.crease_threshold = 0.0
ob_left_cover.location = (0.0, -6.009, 1.311)
ob_left_cover.scale = (4.0, 3.0, 0.09667)
ob_left_cover.lock_rotations_4d = False
ob_left_cover.empty_display_type = 'ARROWS'
ob_left_cover.lineart.crease_threshold = 0.0
ob_right_cover.location = (0.0, -6.009, 1.311)
ob_right_cover.scale = (4.0, 3.0, 0.09667)
ob_right_cover.lock_rotations_4d = False
ob_right_cover.empty_display_type = 'ARROWS'
ob_right_cover.lineart.crease_threshold = 0.0
ob_back_slope.location = (-1.799, -6.009, 1.298)
ob_back_slope.rotation_euler = (-0.0, 1.571, 0.0)
ob_back_slope.scale = (0.1, 3.0, 0.2)
ob_back_slope.lineart.crease_threshold = 0.0
ob_back_wall.location = (-2.809, -3.207, 0.6991)
ob_back_wall.rotation_euler = (-1.571, 1.571, 0.0)
ob_back_wall.scale = (0.5, 1.185, 0.2)
ob_back_wall.lineart.crease_threshold = 0.0
ob_back_bottom.location = (0.0, -6.009, 0.0)
ob_back_bottom.scale = (4.0, 3.0, 0.2)
ob_back_bottom.lock_rotations_4d = False
ob_back_bottom.empty_display_type = 'ARROWS'
ob_back_bottom.lineart.crease_threshold = 0.0
ob_bridge_cover.location = (-1.799, 0.0, 1.323)
ob_bridge_cover.rotation_euler = (-0.0, 1.571, 0.0)
ob_bridge_cover.scale = (0.1, 3.0, 0.2)
ob_bridge_cover.lineart.crease_threshold = 0.0
ob_bridge.location = (-1.799, 0.0, 0.6991)
ob_bridge.rotation_euler = (-0.0, 1.571, 0.0)
ob_bridge.scale = (0.5, 3.0, 0.2)
ob_bridge.lineart.crease_threshold = 0.0
ob_lamp.location = (4.076, 7.583, 5.904)
ob_lamp.rotation_euler = (0.6503, 0.05522, 1.866)
ob_lamp.lock_rotations_4d = False
ob_lamp.empty_display_type = 'ARROWS'
ob_lamp.color = (0.0, 0.0, 0.0, 0.0)
ob_lamp.lineart.crease_threshold = 0.0
ob_camera.location = (7.481, -6.508, 5.344)
ob_camera.rotation_euler = (1.109, 0.01082, 0.8149)
ob_camera.lock_rotations_4d = False
ob_camera.empty_display_type = 'ARROWS'
ob_camera.color = (0.0, 0.0, 0.0, 0.0)
ob_camera.display_type = 'WIRE'
ob_camera.lineart.crease_threshold = 0.0

# ---- collection membership
col_collection_1.objects.link(ob_backlamp)
col_collection_1.objects.link(ob_back_slope_right_cover_attach)
col_collection_1.objects.link(ob_back_slope_left_cover_attach)
col_collection_1.objects.link(ob_left_cover_back_slope_attach)
col_collection_1.objects.link(ob_right_cover_back_slope_attach)
col_collection_1.objects.link(ob_left_cover_back_attach)
col_collection_1.objects.link(ob_right_cover_back_attach)
col_collection_1.objects.link(ob_back_bridge_attach)
col_collection_1.objects.link(ob_back_right_cover_attach)
col_collection_1.objects.link(ob_back_left_cover_attach)
col_collection_1.objects.link(ob_back_back_slope_point_attach)
col_collection_1.objects.link(ob_back_slope_back_point_attach)
col_collection_1.objects.link(ob_back_back_slope_left_attach)
col_collection_1.objects.link(ob_back_back_slope_right_attach)
col_collection_1.objects.link(ob_back_slope_bridge_cover_attach)
col_collection_1.objects.link(ob_bridge_cover_back_slope_attach)
col_collection_1.objects.link(ob_bridge_back_attach)
col_collection_1.objects.link(ob_bridge_cover_bridge_left_attach)
col_collection_1.objects.link(ob_bridge_cover_bridge_right_attach)
col_collection_1.objects.link(ob_bridge_bridge_cover_right_attach)
col_collection_1.objects.link(ob_bridge_bridge_cover_left_attach)
col_collection_1.objects.link(ob_right_cover_dec)
col_collection_1.objects.link(ob_left_cover_dec)
col_collection_1.objects.link(ob_left_cover)
col_collection_1.objects.link(ob_right_cover)
col_collection_1.objects.link(ob_back_slope)
col_collection_1.objects.link(ob_back_wall)
col_collection_1.objects.link(ob_back_bottom)
col_collection_1.objects.link(ob_bridge_cover)
col_collection_1.objects.link(ob_bridge)
col_collection_1.objects.link(ob_lamp)
col_collection_1.objects.link(ob_camera)

# ---- scene / render settings (as saved in the file)
scene.camera = ob_camera
scene.frame_start = 1; scene.frame_end = 250; scene.frame_set(1)
scene.render.engine = 'BLENDER_EEVEE_NEXT'
scene.render.resolution_percentage = 50
scene.render.dither_intensity = 0.0
scene.cycles.use_denoising = False
scene.cycles.samples = 10
scene.cycles.sampling_pattern = 'TABULATED_SOBOL'
scene.cycles.light_sampling_threshold = 0.0
scene.cycles.use_adaptive_sampling = False
scene.cycles.use_light_tree = False
scene.cycles.blur_glossy = 0.0
scene.cycles.pixel_filter_type = 'GAUSSIAN'
scene.cycles.sample_clamp_indirect = 0.0
scene.view_settings.view_transform = 'Standard'
bpy.context.view_layer.update()
